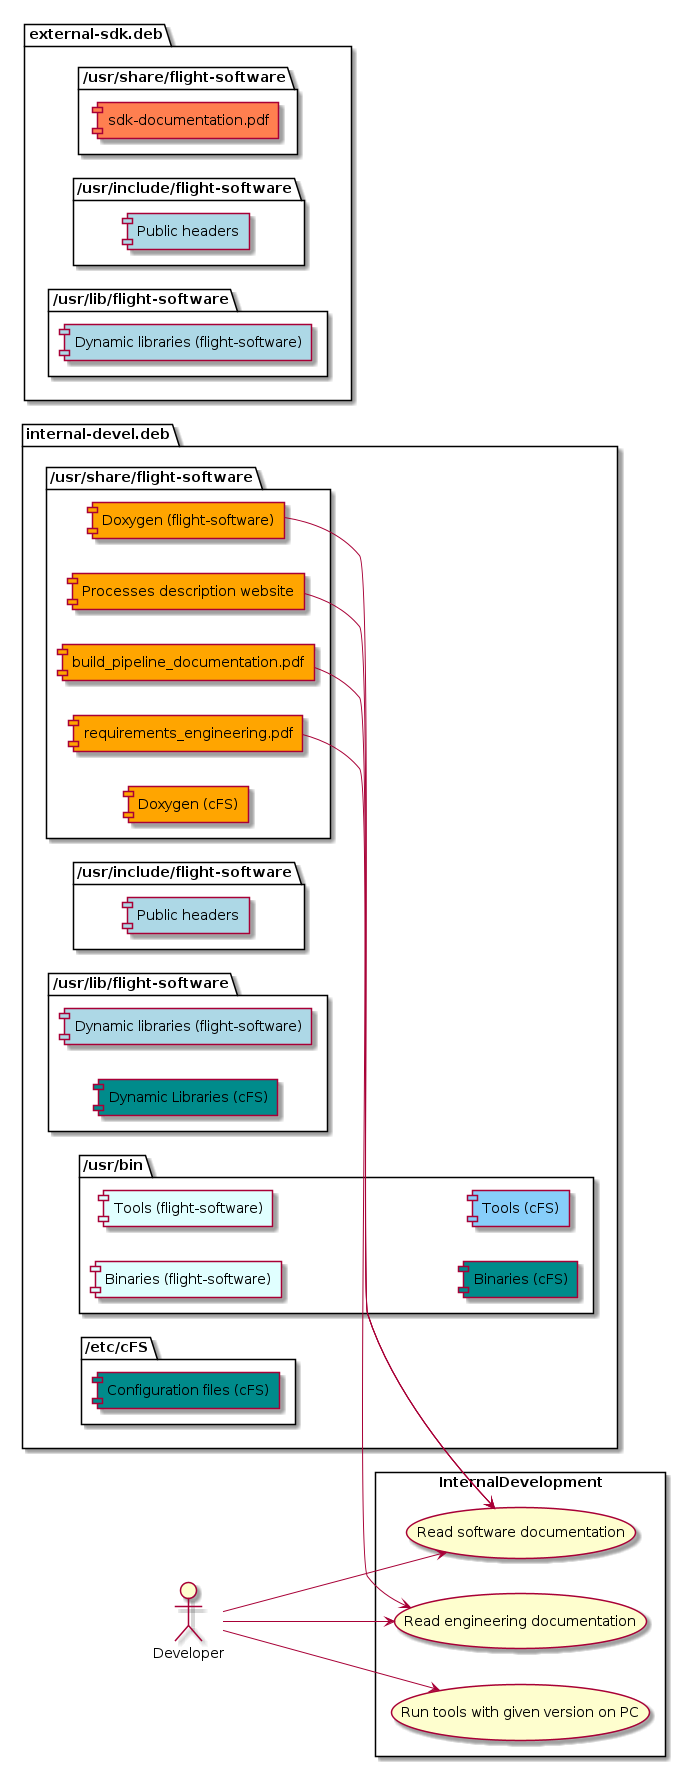

The diagram above was rendered by PlantUML. Its source (embedded in the PNG):
@startuml
left to right direction
actor Developer as Dev

package "internal-devel.deb" {
        folder "/usr/share/flight-software"  {
            [requirements_engineering.pdf] as DevReqEngDoc #Orange
            [build_pipeline_documentation.pdf] as DevBuildPipeDoc #Orange
            [Doxygen (flight-software)] as DevCodeDoxy #Orange
            [Processes description website] as DevProcessWeb #Orange
            [Doxygen (cFS)] as DevCFSIntegrationDoxy #Orange
        }
        folder "/usr/include/flight-software" {
            [Public headers] as DevPubHeaders #LightBlue
        }
        folder "/usr/lib/flight-software" {
            [Dynamic libraries (flight-software)] as DevDynLib #LightBlue
            [Dynamic Libraries (cFS)] as DevCFSDynLib #DarkCyan
        }
        folder "/usr/bin" {
            [Binaries (flight-software)] as DevBin #LightCyan
            [Tools (flight-software)]   as DevTools #LightCyan
            [Binaries (cFS)]    as DevCFSBin #DarkCyan
            [Tools (cFS)] as DevCFSTools #LightSkyBlue
        }
        folder "/etc/cFS" {
            [Configuration files (cFS)] as DevcFSConfFile #DarkCyan
        }
}

package "external-sdk.deb"{
    folder "/usr/share/flight-software" as SdkSharedFolder {
        [sdk-documentation.pdf] as SdkDoc #Coral
    }
    folder "/usr/include/flight-software" as SdkIncludeFolder {
        [Public headers] as SdkPubHeaders #LightBlue
    }
    folder "/usr/lib/flight-software" as SdkLibrariesFolder{
        [Dynamic libraries (flight-software)] as SdkDynLib #LightBlue
    }
}


rectangle InternalDevelopment {
  usecase "Run tools with given version on PC" as UC1
  usecase "Read engineering documentation" as UC2
  usecase "Read software documentation" as UC3
}

Dev --> UC1
Dev --> UC2
DevReqEngDoc -->UC2
Dev -->UC3
DevBuildPipeDoc -->UC3
DevCodeDoxy -->UC3
DevProcessWeb -->UC3

@enduml